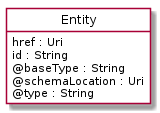

The diagram above was rendered by PlantUML. Its source (embedded in the PNG):
@startuml
hide circle
hide methods
hide stereotype
show <<Enumeration>> stereotype
skinparam class {
   BackgroundColor<<Enumeration>> #E6F5F7
   BackgroundColor<<Ref>> #FFFFE0
   BackgroundColor<<Pivot>> #FFFFFFF
   BackgroundColor<<SimpleType>> #E2F0DA
   BackgroundColor #FCF2E3
}

class Entity <<Pivot>> {
    href : Uri
    id : String
    @baseType : String
    @schemaLocation : Uri
    @type : String
}


@enduml